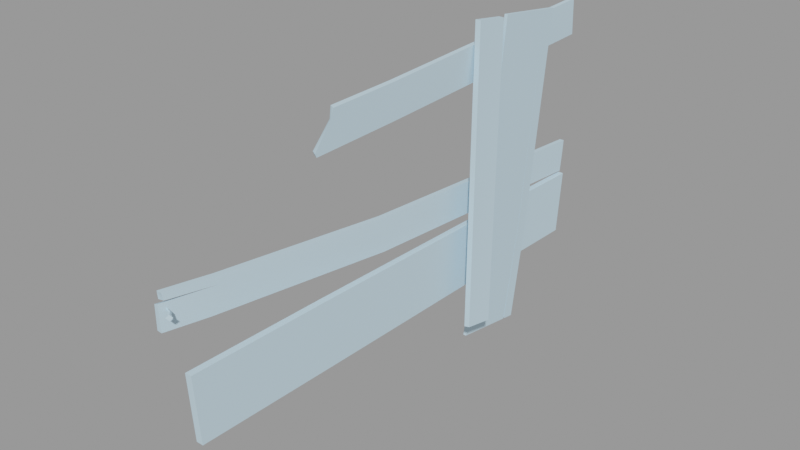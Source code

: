 # Source: wood_debris5.blend  (saved by Blender 2.92.15; exported with 4.5.12 LTS)
import bpy
from mathutils import Matrix  # noqa: F401  (used for matrix-valued properties, if any)

bpy.ops.wm.read_factory_settings(use_empty=True)
scene = bpy.context.scene
scene.name = 'wood_debris5.qc'

# ---- collections
col_wood_debris5 = bpy.data.collections.new('wood_debris5'); scene.collection.children.link(col_wood_debris5)

# ---- materials (node trees are filled in below, after node groups)
mat_wood_debris1 = bpy.data.materials.new('wood_debris1')
mat_wood_debris1.use_transparent_shadow = False
mat_wood_debris1.diffuse_color = (0.5597, 0.7559, 0.8808, 1.0)

# ---- material node trees

# ---- meshes
me_wood_debris5 = bpy.data.meshes.new('wood_debris5')
me_wood_debris5.from_pydata([(-6.055, -82.38, 3.428), (-6.746, -83.08, 4.413), (-6.275, -82.16, 3.945), (-6.602, -82.5, 4.413), (2.766, 52.52, -55.87), (3.885, 52.31, -55.85), (3.46, 57.21, -22.17), (4.586, 57.11, -22.15), (5.204, 64.71, 46.48), (4.105, 65.01, 48.58), (2.458, 84.0, 1.35), (2.502, 83.57, -2.679), (-3.208, -6.032, 4.3), (-11.78, -82.25, 6.217), (-9.086, -65.54, 4.817), (-11.77, -82.23, -1.696), (-9.215, -66.61, -2.774), (-2.947, -6.033, -6.954), (-3.157, -6.259, -0.1452), (2.454, 82.82, -9.841), (-9.178, -64.54, 8.409), (-9.328, -65.95, 5.612), (-11.88, -81.05, 9.568), (-11.78, -80.88, 7.052), (-7.105, -64.87, 5.913), (-10.29, -82.39, 6.843), (3.961, 82.83, -9.779), (4.024, 83.52, -3.176), (3.98, 84.0, 1.413), (9.37, 21.33, -42.15), (11.24, 21.37, -41.79), (6.428, 25.79, 7.273), (8.317, 25.79, 7.454), (5.394, 30.21, 56.7), (3.486, 30.25, 56.69), (-9.796, -80.77, 7.273), (-5.365, -81.67, 4.413), (-5.947, -81.83, 4.413), (-6.055, -82.38, 5.397), (-6.275, -82.16, 4.88), (3.89, 52.54, -56.15), (2.771, 52.75, -56.17), (4.027, 56.48, -56.7), (2.903, 56.52, -56.7), (4.328, 83.41, 51.55), (4.387, 83.82, 39.58), (2.77, 83.4, 51.5), (2.888, 83.82, 39.54), (5.274, 69.65, 51.73), (4.583, 61.28, -22.74), (4.149, 69.65, 51.73), (3.458, 61.28, -22.74), (4.487, 82.07, -32.83), (2.183, 82.07, -32.62), (4.935, 83.45, -10.77), (3.124, 83.41, -10.57), (0.4208, -35.51, 34.76), (2.078, -36.44, 34.66), (0.4542, -36.11, 35.99), (2.12, -37.07, 35.91), (10.09, 31.08, -43.7), (11.88, 31.11, -43.36), (5.392, 42.04, 54.93), (3.549, 42.08, 54.93), (2.311, -84.0, -8.456), (2.2, -34.97, -9.57), (0.0315, -84.0, -8.51), (-0.04248, -34.97, -9.62), (0.3407, 41.26, -11.46), (2.414, 41.25, -11.46), (2.249, -5.497, 35.36), (0.5944, -5.498, 35.41), (-7.949, -80.52, 4.773), (-8.202, -80.77, 4.413), (-10.59, -79.66, 4.665), (-10.59, -79.91, 4.413), (-9.84, -82.49, -1.597), (2.437, -82.61, -30.8), (0.08734, -82.61, -30.76), (-7.949, -80.52, 4.052), (-7.697, -80.26, 4.413), (-10.59, -79.41, 4.413), (-10.59, -79.66, 4.16), (2.435, -31.0, 43.82), (2.551, -30.04, 46.78), (2.855, -5.914, 47.32), (3.137, 31.0, -53.12), (2.013, 31.04, -53.12), (3.867, 51.89, -56.06), (2.747, 52.06, -56.07), (-9.863, -81.31, 9.666), (0.5377, 39.92, -33.52), (0.3817, -34.97, -31.84), (6.817, 36.58, 5.614), (0.8125, -29.25, 46.88), (0.7045, -29.63, 43.18), (1.118, -5.916, 47.36), (8.638, 36.57, 5.789), (4.149, 65.57, 52.31), (5.274, 65.57, 52.31), (4.149, 44.16, 55.32), (5.274, 44.16, 55.32), (3.46, 56.96, -22.13), (4.586, 56.89, -22.12), (4.583, 35.78, -19.16), (3.458, 35.78, -19.16), (-7.476, -67.96, -2.597), (-1.021, -6.03, -6.859), (-1.105, -6.032, -1.06), (-1.183, -6.034, 4.4), (-7.217, -65.13, 8.534), (2.423, 39.94, -33.53), (2.551, -34.97, -31.85)], [], [(0, 1, 2), (3, 2, 1), (4, 5, 6), (7, 6, 5), (7, 8, 6), (9, 6, 8), (10, 11, 12), (13, 14, 15), (16, 15, 14), (16, 14, 17), (18, 17, 14), (17, 18, 19), (11, 19, 18), (18, 12, 11), (12, 18, 20), (21, 20, 18), (20, 21, 22), (23, 22, 21), (18, 14, 24), (24, 14, 25), (13, 25, 14), (26, 19, 27), (11, 27, 19), (27, 11, 28), (10, 28, 11), (29, 30, 31), (32, 31, 30), (32, 33, 31), (34, 31, 33), (18, 24, 21), (24, 35, 21), (23, 21, 35), (36, 37, 38), (39, 38, 37), (40, 41, 42), (43, 42, 41), (44, 45, 46), (47, 46, 45), (48, 49, 50), (51, 50, 49), (49, 42, 51), (43, 51, 42), (52, 53, 54), (55, 54, 53), (56, 57, 58), (59, 58, 57), (29, 60, 30), (61, 30, 60), (33, 62, 34), (63, 34, 62), (64, 65, 66), (67, 66, 65), (67, 65, 68), (69, 68, 65), (68, 69, 55), (54, 55, 69), (57, 56, 70), (71, 70, 56), (71, 47, 70), (45, 70, 47), (39, 72, 3), (73, 3, 72), (72, 74, 73), (75, 73, 74), (0, 36, 1), (38, 1, 36), (15, 76, 13), (25, 13, 76), (77, 64, 78), (66, 78, 64), (2, 79, 37), (80, 37, 79), (80, 79, 81), (82, 81, 79), (83, 59, 57), (57, 70, 83), (70, 84, 83), (70, 85, 84), (70, 45, 85), (44, 85, 45), (38, 39, 1), (3, 1, 39), (86, 87, 88), (89, 88, 87), (41, 40, 4), (5, 4, 40), (23, 35, 22), (90, 22, 35), (55, 53, 68), (91, 68, 53), (68, 91, 67), (92, 67, 91), (92, 78, 67), (66, 67, 78), (39, 37, 72), (80, 72, 37), (80, 81, 72), (74, 72, 81), (36, 0, 37), (2, 37, 0), (34, 63, 31), (93, 31, 63), (31, 93, 29), (60, 29, 93), (84, 94, 83), (95, 83, 94), (95, 58, 83), (59, 83, 58), (2, 3, 79), (73, 79, 3), (79, 73, 82), (75, 82, 73), (44, 46, 85), (96, 85, 46), (96, 94, 85), (84, 85, 94), (61, 97, 30), (32, 30, 97), (97, 62, 32), (33, 32, 62), (50, 98, 48), (99, 48, 98), (98, 100, 99), (101, 99, 100), (63, 62, 93), (97, 93, 62), (97, 61, 93), (60, 93, 61), (89, 102, 88), (103, 88, 102), (103, 102, 8), (9, 8, 102), (101, 100, 104), (105, 104, 100), (104, 105, 86), (87, 86, 105), (76, 15, 106), (16, 106, 15), (106, 16, 107), (17, 107, 16), (17, 19, 107), (26, 107, 19), (108, 109, 24), (110, 24, 109), (24, 110, 35), (90, 35, 110), (109, 108, 28), (27, 28, 108), (27, 108, 26), (107, 26, 108), (108, 24, 107), (106, 107, 24), (24, 25, 106), (76, 106, 25), (28, 10, 109), (12, 109, 10), (12, 20, 109), (110, 109, 20), (20, 22, 110), (90, 110, 22), (56, 58, 95), (95, 71, 56), (95, 94, 71), (94, 96, 71), (71, 96, 47), (46, 47, 96), (87, 105, 89), (102, 89, 105), (9, 102, 105), (9, 105, 100), (100, 98, 9), (98, 50, 9), (6, 9, 50), (50, 51, 6), (4, 6, 51), (4, 51, 43), (43, 41, 4), (86, 88, 104), (103, 104, 88), (104, 103, 8), (101, 104, 8), (101, 8, 99), (99, 8, 48), (49, 48, 8), (8, 7, 49), (7, 5, 49), (42, 49, 5), (5, 40, 42), (52, 111, 53), (91, 53, 111), (111, 112, 91), (92, 91, 112), (112, 77, 92), (78, 92, 77), (54, 69, 52), (111, 52, 69), (111, 69, 112), (65, 112, 69), (112, 65, 77), (64, 77, 65)])
me_wood_debris5.polygons.foreach_set('use_smooth', [True] * 200)
_k = set([(0, 1), (0, 2), (0, 36), (1, 3), (1, 38), (2, 3), (2, 37), (2, 79), (3, 39), (3, 73), (4, 5), (4, 6), (4, 41), (5, 7), (5, 40), (6, 9), (7, 8), (8, 9), (8, 103), (9, 102), (10, 11), (10, 12), (10, 28), (11, 19), (12, 20), (13, 14), (13, 15), (13, 25), (14, 18), (15, 16), (15, 76), (16, 17), (17, 19), (18, 21), (18, 24), (19, 26), (20, 22), (21, 23), (22, 23), (22, 90), (23, 35), (24, 25), (24, 35), (25, 76), (26, 27), (26, 107), (27, 28), (28, 109), (29, 30), (29, 31), (29, 60), (30, 32), (30, 61), (31, 34), (32, 33), (33, 34), (33, 62), (34, 63), (35, 90), (36, 37), (36, 38), (37, 39), (37, 80), (38, 39), (39, 72), (40, 41), (40, 42), (41, 43), (42, 43), (42, 49), (43, 51), (44, 45), (44, 46), (44, 85), (45, 47), (45, 70), (46, 47), (46, 96), (47, 71), (48, 49), (48, 50), (48, 99), (50, 51), (50, 98), (52, 53), (52, 54), (52, 111), (53, 55), (53, 91), (54, 55), (54, 69), (55, 68), (56, 57), (56, 58), (56, 71), (57, 59), (57, 70), (58, 59), (58, 95), (59, 83), (60, 61), (60, 93), (61, 97), (62, 63), (62, 97), (63, 93), (64, 65), (64, 66), (64, 77), (65, 69), (66, 67), (66, 78), (67, 68), (72, 74), (73, 75), (73, 82), (76, 106), (77, 78), (77, 112), (78, 92), (79, 81), (79, 82), (80, 81), (83, 84), (84, 85), (84, 94), (86, 87), (86, 88), (86, 104), (87, 89), (87, 105), (88, 89), (88, 103), (89, 102), (90, 110), (91, 92), (94, 95), (94, 96), (98, 100), (99, 101), (100, 101), (100, 105), (101, 104), (106, 107), (109, 110), (111, 112)])
me_wood_debris5.attributes.new('sharp_edge', 'BOOLEAN', 'EDGE').data.foreach_set('value', [ (min(e.vertices), max(e.vertices)) in _k for e in me_wood_debris5.edges])
_uv = me_wood_debris5.uv_layers.new(name='UVMap')
_uv.uv.foreach_set('vector', [0.08359, 0.9638, 0.07181, 0.9638, 0.08026, 0.9604, 0.07525, 0.9604, 0.08026, 0.9604, 0.07181, 0.9638, 0.2655, 0.8726, 0.2627, 0.8726, 0.265, 0.7817, 0.2621, 0.7816, 0.265, 0.7817, 0.2627, 0.8726, 0.2621, 0.7816, 0.2627, 0.5972, 0.265, 0.7817, 0.2655, 0.5915, 0.265, 0.7817, 0.2627, 0.5972, 0.01555, 0.01527, 0.02589, 0.01586, 0.01636, 0.2495, 0.02275, 0.4484, 0.02484, 0.4045, 0.04289, 0.4476, 0.04436, 0.4064, 0.04289, 0.4476, 0.02484, 0.4045, 0.04436, 0.4064, 0.02484, 0.4045, 0.04784, 0.248, 0.02882, 0.2494, 0.04784, 0.248, 0.02484, 0.4045, 0.04784, 0.248, 0.02882, 0.2494, 0.04427, 0.01692, 0.02589, 0.01586, 0.04427, 0.01692, 0.02882, 0.2494, 0.02882, 0.2494, 0.01636, 0.2495, 0.02589, 0.01586, 0.01636, 0.2495, 0.02882, 0.2494, 0.01335, 0.404, 0.02074, 0.4071, 0.01335, 0.404, 0.02882, 0.2494, 0.01335, 0.404, 0.02074, 0.4071, 0.01436, 0.4474, 0.02069, 0.4463, 0.01436, 0.4474, 0.02074, 0.4071, 0.2859, 0.5915, 0.284, 0.7506, 0.2782, 0.7485, 0.2782, 0.7485, 0.284, 0.7506, 0.2816, 0.7958, 0.2859, 0.7958, 0.2816, 0.7958, 0.284, 0.7506, 0.04811, 0.01662, 0.04772, 0.009776, 0.07783, 0.01637, 0.07995, 0.009422, 0.07783, 0.01637, 0.04772, 0.009776, 0.07783, 0.01637, 0.07995, 0.009422, 0.09847, 0.01581, 0.09807, 0.008903, 0.09847, 0.01581, 0.07995, 0.009422, 0.3912, 0.8714, 0.3864, 0.8708, 0.392, 0.7431, 0.3872, 0.7429, 0.392, 0.7431, 0.3864, 0.8708, 0.3872, 0.7429, 0.3879, 0.615, 0.392, 0.7431, 0.3927, 0.6147, 0.392, 0.7431, 0.3879, 0.615, 0.2859, 0.5915, 0.2782, 0.7485, 0.2723, 0.7513, 0.2782, 0.7485, 0.2718, 0.791, 0.2723, 0.7513, 0.2665, 0.7913, 0.2723, 0.7513, 0.2718, 0.791, 0.08384, 0.952, 0.0804, 0.9554, 0.07206, 0.952, 0.07539, 0.9554, 0.07206, 0.952, 0.0804, 0.9554, 0.2226, 0.7538, 0.2231, 0.7509, 0.2328, 0.7539, 0.2328, 0.751, 0.2328, 0.7539, 0.2231, 0.7509, 0.7187, 0.382, 0.6881, 0.3818, 0.7186, 0.3779, 0.688, 0.3779, 0.7186, 0.3779, 0.6881, 0.3818, 0.09512, 0.4692, 0.09364, 0.6628, 0.09223, 0.4692, 0.09075, 0.6629, 0.09223, 0.4692, 0.09364, 0.6628, 0.09364, 0.6628, 0.09476, 0.7514, 0.09075, 0.6629, 0.09187, 0.7515, 0.09075, 0.6629, 0.09476, 0.7514, 0.1659, 0.01819, 0.166, 0.01231, 0.223, 0.01495, 0.2233, 0.01031, 0.223, 0.01495, 0.166, 0.01231, 0.3379, 0.8697, 0.3325, 0.8716, 0.3358, 0.8661, 0.3303, 0.868, 0.3358, 0.8661, 0.3325, 0.8716, 0.3912, 0.8714, 0.4164, 0.8734, 0.3911, 0.8763, 0.4163, 0.8781, 0.3911, 0.8763, 0.4164, 0.8734, 0.3879, 0.615, 0.3576, 0.6167, 0.3876, 0.6101, 0.3573, 0.612, 0.3876, 0.6101, 0.3576, 0.6167, 0.2251, 0.4504, 0.2237, 0.323, 0.231, 0.4503, 0.2294, 0.3229, 0.231, 0.4503, 0.2237, 0.323, 0.2294, 0.3229, 0.2237, 0.323, 0.2263, 0.1249, 0.221, 0.1248, 0.2263, 0.1249, 0.2237, 0.323, 0.2263, 0.1249, 0.221, 0.1248, 0.2277, 0.0154, 0.223, 0.01495, 0.2277, 0.0154, 0.221, 0.1248, 0.685, 0.6931, 0.6791, 0.6907, 0.6845, 0.6131, 0.6803, 0.6132, 0.6845, 0.6131, 0.6791, 0.6907, 0.6803, 0.6132, 0.6794, 0.3821, 0.6845, 0.6131, 0.6881, 0.3818, 0.6845, 0.6131, 0.6794, 0.3821, 0.1379, 0.9388, 0.1193, 0.9383, 0.1378, 0.9336, 0.1187, 0.9344, 0.1378, 0.9336, 0.1193, 0.9383, 0.1193, 0.9383, 0.09738, 0.9363, 0.1187, 0.9344, 0.09821, 0.9336, 0.1187, 0.9344, 0.09738, 0.9363, 0.2194, 0.7921, 0.2296, 0.7921, 0.2194, 0.8023, 0.2296, 0.8023, 0.2194, 0.8023, 0.2296, 0.7921, 0.04289, 0.4476, 0.04283, 0.4526, 0.02275, 0.4484, 0.0213, 0.4523, 0.02275, 0.4484, 0.04283, 0.4526, 0.1598, 0.4515, 0.1024, 0.4555, 0.1593, 0.4458, 0.1021, 0.45, 0.1593, 0.4458, 0.1024, 0.4555, 0.1366, 0.9493, 0.1183, 0.9454, 0.1375, 0.9441, 0.1196, 0.9419, 0.1375, 0.9441, 0.1183, 0.9454, 0.1196, 0.9419, 0.1183, 0.9454, 0.09642, 0.9389, 0.09664, 0.9417, 0.09642, 0.9389, 0.1183, 0.9454, 0.708, 0.6784, 0.6883, 0.6946, 0.685, 0.6931, 0.685, 0.6931, 0.6845, 0.6131, 0.708, 0.6784, 0.6845, 0.6131, 0.7154, 0.6757, 0.708, 0.6784, 0.6845, 0.6131, 0.7151, 0.6132, 0.7154, 0.6757, 0.6845, 0.6131, 0.6881, 0.3818, 0.7151, 0.6132, 0.7187, 0.382, 0.7151, 0.6132, 0.6881, 0.3818, 0.07206, 0.952, 0.07539, 0.9554, 0.07181, 0.9638, 0.07525, 0.9604, 0.07181, 0.9638, 0.07539, 0.9554, 0.1677, 0.7533, 0.1676, 0.7506, 0.2214, 0.7536, 0.2217, 0.7509, 0.2214, 0.7536, 0.1676, 0.7506, 0.2231, 0.7509, 0.2226, 0.7538, 0.2221, 0.7509, 0.2217, 0.7538, 0.2221, 0.7509, 0.2226, 0.7538, 0.02069, 0.4463, 0.0212, 0.4515, 0.01436, 0.4474, 0.01507, 0.4526, 0.01436, 0.4474, 0.0212, 0.4515, 0.1031, 0.01517, 0.1599, 0.01856, 0.1061, 0.1249, 0.1628, 0.1279, 0.1061, 0.1249, 0.1599, 0.01856, 0.1061, 0.1249, 0.1628, 0.1279, 0.1036, 0.3227, 0.1608, 0.3222, 0.1036, 0.3227, 0.1628, 0.1279, 0.1608, 0.3222, 0.1593, 0.4458, 0.1036, 0.3227, 0.1021, 0.45, 0.1036, 0.3227, 0.1593, 0.4458, 0.1379, 0.9388, 0.1375, 0.9441, 0.1193, 0.9383, 0.1196, 0.9419, 0.1193, 0.9383, 0.1375, 0.9441, 0.1196, 0.9419, 0.09642, 0.9389, 0.1193, 0.9383, 0.09738, 0.9363, 0.1193, 0.9383, 0.09642, 0.9389, 0.08384, 0.952, 0.08359, 0.9638, 0.0804, 0.9554, 0.08026, 0.9604, 0.0804, 0.9554, 0.08359, 0.9638, 0.3927, 0.6147, 0.4232, 0.6167, 0.392, 0.7431, 0.4198, 0.7451, 0.392, 0.7431, 0.4232, 0.6167, 0.392, 0.7431, 0.4198, 0.7451, 0.3912, 0.8714, 0.4164, 0.8734, 0.3912, 0.8714, 0.4198, 0.7451, 0.3272, 0.8283, 0.3325, 0.8259, 0.3298, 0.8374, 0.3367, 0.8364, 0.3298, 0.8374, 0.3325, 0.8259, 0.3367, 0.8364, 0.3358, 0.8661, 0.3298, 0.8374, 0.3303, 0.868, 0.3298, 0.8374, 0.3358, 0.8661, 0.1366, 0.9493, 0.1353, 0.9545, 0.1183, 0.9454, 0.1168, 0.9491, 0.1183, 0.9454, 0.1353, 0.9545, 0.1183, 0.9454, 0.1168, 0.9491, 0.09664, 0.9417, 0.0967, 0.9446, 0.09664, 0.9417, 0.1168, 0.9491, 0.7187, 0.382, 0.7226, 0.3821, 0.7151, 0.6132, 0.7195, 0.6134, 0.7151, 0.6132, 0.7226, 0.3821, 0.7195, 0.6134, 0.7199, 0.6737, 0.7151, 0.6132, 0.7154, 0.6757, 0.7151, 0.6132, 0.7199, 0.6737, 0.3614, 0.8726, 0.3595, 0.7446, 0.3864, 0.8708, 0.3872, 0.7429, 0.3864, 0.8708, 0.3595, 0.7446, 0.3595, 0.7446, 0.3576, 0.6167, 0.3872, 0.7429, 0.3879, 0.615, 0.3872, 0.7429, 0.3576, 0.6167, 0.09504, 0.4663, 0.1056, 0.466, 0.0951, 0.4692, 0.1057, 0.4689, 0.0951, 0.4692, 0.1056, 0.466, 0.1056, 0.466, 0.1612, 0.4649, 0.1057, 0.4689, 0.1612, 0.4678, 0.1057, 0.4689, 0.1612, 0.4649, 0.4232, 0.6167, 0.4279, 0.6172, 0.4198, 0.7451, 0.4244, 0.7451, 0.4198, 0.7451, 0.4279, 0.6172, 0.4244, 0.7451, 0.421, 0.873, 0.4198, 0.7451, 0.4164, 0.8734, 0.4198, 0.7451, 0.421, 0.873, 0.2572, 0.8733, 0.2577, 0.7817, 0.2601, 0.8733, 0.2605, 0.7817, 0.2601, 0.8733, 0.2577, 0.7817, 0.2605, 0.7817, 0.2577, 0.7817, 0.2601, 0.5972, 0.2572, 0.5915, 0.2601, 0.5972, 0.2577, 0.7817, 0.1612, 0.4678, 0.1641, 0.4677, 0.1601, 0.6617, 0.168, 0.6617, 0.1601, 0.6617, 0.1641, 0.4677, 0.1601, 0.6617, 0.168, 0.6617, 0.162, 0.7504, 0.1676, 0.7506, 0.162, 0.7504, 0.168, 0.6617, 0.04784, 0.4476, 0.04289, 0.4476, 0.04911, 0.4095, 0.04436, 0.4064, 0.04911, 0.4095, 0.04289, 0.4476, 0.04911, 0.4095, 0.04436, 0.4064, 0.05322, 0.2476, 0.04784, 0.248, 0.05322, 0.2476, 0.04436, 0.4064, 0.04784, 0.248, 0.04427, 0.01692, 0.05322, 0.2476, 0.04811, 0.01662, 0.05322, 0.2476, 0.04427, 0.01692, 0.06939, 0.2486, 0.08461, 0.2496, 0.07499, 0.4028, 0.08162, 0.4039, 0.07499, 0.4028, 0.08461, 0.2496, 0.07499, 0.4028, 0.08162, 0.4039, 0.07573, 0.4447, 0.08174, 0.4465, 0.07573, 0.4447, 0.08162, 0.4039, 0.08461, 0.2496, 0.06939, 0.2486, 0.0896, 0.01596, 0.07783, 0.01637, 0.0896, 0.01596, 0.06939, 0.2486, 0.07783, 0.01637, 0.06939, 0.2486, 0.04811, 0.01662, 0.05322, 0.2476, 0.04811, 0.01662, 0.06939, 0.2486, 0.06939, 0.2486, 0.07499, 0.4028, 0.05322, 0.2476, 0.04911, 0.4095, 0.05322, 0.2476, 0.07499, 0.4028, 0.07499, 0.4028, 0.07429, 0.449, 0.04911, 0.4095, 0.04784, 0.4476, 0.04911, 0.4095, 0.07429, 0.449, 0.01166, 0.01508, 0.01555, 0.01527, 0.0107, 0.2492, 0.01636, 0.2495, 0.0107, 0.2492, 0.01555, 0.01527, 0.01636, 0.2495, 0.01335, 0.404, 0.0107, 0.2492, 0.008204, 0.405, 0.0107, 0.2492, 0.01335, 0.404, 0.01335, 0.404, 0.01436, 0.4474, 0.008204, 0.405, 0.009171, 0.4474, 0.008204, 0.405, 0.01436, 0.4474, 0.6791, 0.6907, 0.6759, 0.6921, 0.6582, 0.6747, 0.6582, 0.6747, 0.6803, 0.6132, 0.6791, 0.6907, 0.6582, 0.6747, 0.6488, 0.6733, 0.6803, 0.6132, 0.6488, 0.6733, 0.6498, 0.6129, 0.6803, 0.6132, 0.6803, 0.6132, 0.6498, 0.6129, 0.6794, 0.3821, 0.6489, 0.3819, 0.6794, 0.3821, 0.6498, 0.6129, 0.1676, 0.7506, 0.168, 0.6617, 0.2217, 0.7509, 0.2225, 0.6622, 0.2217, 0.7509, 0.168, 0.6617, 0.219, 0.478, 0.2225, 0.6622, 0.168, 0.6617, 0.219, 0.478, 0.168, 0.6617, 0.1641, 0.4677, 0.1641, 0.4677, 0.2192, 0.4682, 0.219, 0.478, 0.2192, 0.4682, 0.2297, 0.4683, 0.219, 0.478, 0.223, 0.6621, 0.219, 0.478, 0.2297, 0.4683, 0.2297, 0.4683, 0.2335, 0.6622, 0.223, 0.6621, 0.2224, 0.7502, 0.223, 0.6621, 0.2335, 0.6622, 0.2224, 0.7502, 0.2335, 0.6622, 0.2328, 0.751, 0.2328, 0.751, 0.2231, 0.7509, 0.2224, 0.7502, 0.162, 0.7504, 0.1078, 0.7515, 0.1601, 0.6617, 0.1053, 0.6628, 0.1601, 0.6617, 0.1078, 0.7515, 0.1601, 0.6617, 0.1053, 0.6628, 0.1061, 0.4842, 0.1612, 0.4678, 0.1601, 0.6617, 0.1061, 0.4842, 0.1612, 0.4678, 0.1061, 0.4842, 0.1057, 0.4689, 0.1057, 0.4689, 0.1061, 0.4842, 0.09512, 0.4692, 0.09364, 0.6628, 0.09512, 0.4692, 0.1061, 0.4842, 0.1061, 0.4842, 0.1045, 0.6626, 0.09364, 0.6628, 0.1045, 0.6626, 0.1057, 0.7506, 0.09364, 0.6628, 0.09476, 0.7514, 0.09364, 0.6628, 0.1057, 0.7506, 0.1057, 0.7506, 0.105, 0.7513, 0.09476, 0.7514, 0.1659, 0.01819, 0.1677, 0.1278, 0.1599, 0.01856, 0.1628, 0.1279, 0.1599, 0.01856, 0.1677, 0.1278, 0.1677, 0.1278, 0.1663, 0.3222, 0.1628, 0.1279, 0.1608, 0.3222, 0.1628, 0.1279, 0.1663, 0.3222, 0.1663, 0.3222, 0.1654, 0.4459, 0.1608, 0.3222, 0.1593, 0.4458, 0.1608, 0.3222, 0.1654, 0.4459, 0.223, 0.01495, 0.221, 0.1248, 0.1659, 0.01819, 0.1677, 0.1278, 0.1659, 0.01819, 0.221, 0.1248, 0.1677, 0.1278, 0.221, 0.1248, 0.1663, 0.3222, 0.2237, 0.323, 0.1663, 0.3222, 0.221, 0.1248, 0.1663, 0.3222, 0.2237, 0.323, 0.1654, 0.4459, 0.2251, 0.4504, 0.1654, 0.4459, 0.2237, 0.323])
me_wood_debris5.materials.append(mat_wood_debris1)
me_wood_debris5.use_remesh_fix_poles = True
me_wood_debris5.use_remesh_preserve_attributes = False
me_wood_debris5.use_mirror_vertex_groups = False
me_wood_debris5.update()
me_wood_debris5.normals_split_custom_set([tuple(v) for v in zip(*[iter([-0.8649, 0.2121, -0.4549, -0.8649, 0.2121, -0.4549, -0.8649, 0.2121, -0.4549, -0.8649, 0.2121, -0.455, -0.8649, 0.2121, -0.4549, -0.8649, 0.2121, -0.4549, -0.1836, -0.9731, 0.1391, -0.1369, -0.9805, 0.1408, -0.1058, -0.9864, 0.1256, -0.08987, -0.9879, 0.1261, -0.1058, -0.9864, 0.1256, -0.1369, -0.9805, 0.1408, -0.08987, -0.9879, 0.1261, -0.07465, -0.9911, 0.1102, -0.1058, -0.9864, 0.1256, -0.0594, -0.9922, 0.1099, -0.1058, -0.9864, 0.1256, -0.07465, -0.9911, 0.1102, -0.9979, 0.06224, -0.01731, -0.998, 0.06252, -0.01068, -0.9971, 0.07494, -0.01622, -0.9873, 0.159, -0.001446, -0.9915, 0.1301, -0.008177, -0.9871, 0.1599, -0.003835, -0.9912, 0.1322, -0.001934, -0.9871, 0.1599, -0.003835, -0.9915, 0.1301, -0.008177, -0.9912, 0.1322, -0.001934, -0.9915, 0.1301, -0.008177, -0.9961, 0.08671, -0.018, -0.9966, 0.08095, -0.0143, -0.9961, 0.08671, -0.018, -0.9915, 0.1301, -0.008177, -0.9961, 0.08671, -0.018, -0.9966, 0.08095, -0.0143, -0.998, 0.06129, -0.01439, -0.998, 0.06252, -0.01068, -0.998, 0.06129, -0.01439, -0.9966, 0.08095, -0.0143, -0.9966, 0.08095, -0.0143, -0.9971, 0.07494, -0.01622, -0.998, 0.06252, -0.01068, -0.9971, 0.07494, -0.01622, -0.9966, 0.08095, -0.0143, -0.9925, 0.1211, -0.01421, -0.9899, 0.1408, -0.01919, -0.9925, 0.1211, -0.01421, -0.9966, 0.08095, -0.0143, -0.9925, 0.1211, -0.01421, -0.9899, 0.1408, -0.01919, -0.9868, 0.1594, -0.02927, -0.9868, 0.1589, -0.03117, -0.9868, 0.1594, -0.02927, -0.9899, 0.1408, -0.01919, -0.5116, 0.1224, 0.8504, -0.4681, 0.133, 0.8736, -0.5132, 0.1303, 0.8483, -0.5132, 0.1303, 0.8483, -0.4681, 0.133, 0.8736, -0.4458, 0.1383, 0.8844, -0.3742, 0.1371, 0.9172, -0.4458, 0.1383, 0.8844, -0.4681, 0.133, 0.8736, 0.002015, 0.9945, -0.1046, 0.002013, 0.9945, -0.1046, 0.002004, 0.9945, -0.1045, 0.002005, 0.9945, -0.1045, 0.002004, 0.9945, -0.1045, 0.002013, 0.9945, -0.1046, 0.002004, 0.9945, -0.1045, 0.002005, 0.9945, -0.1045, 0.00201, 0.9945, -0.1045, 0.002011, 0.9945, -0.1045, 0.00201, 0.9945, -0.1045, 0.002005, 0.9945, -0.1045, 0.004394, -0.9959, 0.09009, -0.002247, -0.996, 0.08945, -0.008731, -0.9959, 0.08987, -0.008753, -0.996, 0.08881, -0.008731, -0.9959, 0.08987, -0.002247, -0.996, 0.08945, -0.008753, -0.996, 0.08881, -0.01525, -0.9959, 0.08867, -0.008731, -0.9959, 0.08987, -0.02188, -0.9958, 0.08852, -0.008731, -0.9959, 0.08987, -0.01525, -0.9959, 0.08867, 0.1873, -0.1135, -0.9757, 0.1879, -0.1149, -0.9754, 0.164, -0.1144, -0.9798, 0.1879, -0.1149, -0.9754, 0.1524, -0.1148, -0.9816, 0.164, -0.1144, -0.9798, 0.1164, -0.1143, -0.9866, 0.164, -0.1144, -0.9798, 0.1524, -0.1148, -0.9816, -0.2272, 0.8611, 0.4549, -0.2272, 0.8611, 0.4549, -0.2272, 0.8611, 0.4549, -0.2273, 0.8611, 0.4549, -0.2272, 0.8611, 0.4549, -0.2272, 0.8611, 0.4549, -0.004856, -0.1391, -0.9903, -0.004856, -0.1391, -0.9903, -0.004859, -0.1391, -0.9903, -0.00486, -0.1391, -0.9903, -0.004859, -0.1391, -0.9903, -0.004856, -0.1391, -0.9903, -0.002062, 0.9994, 0.03485, -0.002061, 0.9994, 0.03485, -0.002062, 0.9994, 0.03485, -0.002061, 0.9994, 0.03485, -0.002062, 0.9994, 0.03485, -0.002061, 0.9994, 0.03485, 0.0, 0.9937, -0.1117, 1.81e-07, 0.9926, -0.1211, 0.0, 0.9937, -0.1117, 0.01152, 0.9914, -0.1304, 0.0, 0.9937, -0.1117, 1.81e-07, 0.9926, -0.1211, 1.81e-07, 0.9926, -0.1211, 0.01727, 0.9901, -0.1396, 0.01152, 0.9914, -0.1304, 0.03456, 0.9896, -0.1393, 0.01152, 0.9914, -0.1304, 0.01727, 0.9901, -0.1396, -0.004389, 0.998, -0.06237, -0.0143, 0.998, -0.06112, -0.01429, 0.998, -0.06112, -0.0242, 0.9979, -0.05986, -0.01429, 0.998, -0.06112, -0.0143, 0.998, -0.06112, -0.4683, -0.7977, -0.3799, -0.4705, -0.7949, -0.3832, -0.4702, -0.7952, -0.3829, -0.4724, -0.7922, -0.3863, -0.4702, -0.7952, -0.3829, -0.4705, -0.7949, -0.3832, 0.1885, -0.1677, -0.9676, 0.1885, -0.1677, -0.9676, 0.1885, -0.1677, -0.9676, 0.1885, -0.1677, -0.9676, 0.1885, -0.1677, -0.9676, 0.1885, -0.1677, -0.9676, 0.0, 0.1478, 0.989, 4.985e-06, 0.1478, 0.989, 5.347e-07, 0.1478, 0.989, 5.536e-06, 0.1478, 0.989, 5.347e-07, 0.1478, 0.989, 4.985e-06, 0.1478, 0.989, -0.02374, 0.02267, 0.9995, -0.0173, 0.02358, 0.9996, -0.02235, 0.02261, 0.9995, -0.02206, 0.02344, 0.9995, -0.02235, 0.02261, 0.9995, -0.0173, 0.02358, 0.9996, -0.02206, 0.02344, 0.9995, -0.0173, 0.02358, 0.9996, -0.008255, 0.009376, 0.9999, 0.03614, -0.006373, 0.9993, -0.008255, 0.009376, 0.9999, -0.0173, 0.02358, 0.9996, -0.008255, 0.009376, 0.9999, 0.03614, -0.006373, 0.9993, 0.05476, -0.02197, 0.9983, 0.1108, -0.02282, 0.9936, 0.05476, -0.02197, 0.9983, 0.03614, -0.006373, 0.9993, -0.04863, 0.02295, -0.9986, -0.03849, 0.02234, -0.999, -0.01909, 0.03451, -0.9992, -0.0284, 0.03484, -0.999, -0.01909, 0.03451, -0.9992, -0.03849, 0.02234, -0.999, -0.0284, 0.03484, -0.999, 0.0002543, 0.04667, -0.9989, -0.01909, 0.03451, -0.9992, 0.02897, 0.04645, -0.9985, -0.01909, 0.03451, -0.9992, 0.0002543, 0.04667, -0.9989, -0.5184, -0.4814, 0.7068, -0.4356, -0.56, 0.7047, -0.5184, -0.4814, 0.7068, -0.3439, -0.6292, 0.697, -0.5184, -0.4814, 0.7068, -0.4356, -0.56, 0.7047, -0.4356, -0.56, 0.7047, -0.25, -0.6908, 0.6785, -0.3439, -0.6292, 0.697, -0.2473, -0.6862, 0.6841, -0.3439, -0.6292, 0.697, -0.25, -0.6908, 0.6785, 0.7132, -0.7009, 0.0, 0.7132, -0.7009, 0.0, 0.7132, -0.7009, 0.0, 0.7132, -0.7009, 0.0, 0.7132, -0.7009, 0.0, 0.7132, -0.7009, 0.0, -0.1311, -0.9914, -0.002725, -0.1118, -0.9937, 0.002128, -0.1118, -0.9937, 0.002127, -0.09254, -0.9957, 0.006976, -0.1118, -0.9937, 0.002127, -0.1118, -0.9937, 0.002128, -0.0006191, -0.9981, -0.06218, -0.0007215, -0.9981, -0.06217, 0.0001831, -0.9981, -0.06226, -1.261e-05, -0.9981, -0.06224, 0.0001831, -0.9981, -0.06226, -0.0007215, -0.9981, -0.06217, 0.4723, 0.5268, -0.7067, 0.3428, 0.6251, -0.7012, 0.4723, 0.5268, -0.7067, 0.3466, 0.6317, -0.6934, 0.4723, 0.5268, -0.7067, 0.3428, 0.6251, -0.7012, 0.3466, 0.6317, -0.6934, 0.3428, 0.6251, -0.7012, 0.2042, 0.707, -0.6771, 0.1967, 0.6942, -0.6924, 0.2042, 0.707, -0.6771, 0.3428, 0.6252, -0.7012, 0.9994, -0.004548, -0.03573, 0.9993, -0.004709, -0.03617, 0.9993, -0.004716, -0.03617, 0.9993, -0.004716, -0.03617, 0.999, -0.01066, -0.04398, 0.9994, -0.004548, -0.03573, 0.999, -0.01066, -0.04398, 0.999, -0.008334, -0.04433, 0.9994, -0.004548, -0.03573, 0.999, -0.01066, -0.04398, 0.9993, -0.01654, -0.03268, 0.999, -0.008334, -0.04433, 0.999, -0.01066, -0.04398, 0.9995, -0.01909, -0.02346, 0.9993, -0.01654, -0.03268, 0.9999, -0.01669, 0.004405, 0.9993, -0.01654, -0.03268, 0.9995, -0.01909, -0.02346, -0.8649, 0.2122, 0.4549, -0.8649, 0.2121, 0.4549, -0.8649, 0.2121, 0.4549, -0.8649, 0.2121, 0.455, -0.8649, 0.2121, 0.4549, -0.8649, 0.2121, 0.4549, -0.004862, -0.1391, -0.9903, -0.004862, -0.1391, -0.9903, -0.004862, -0.1391, -0.9903, -0.004863, -0.1391, -0.9903, -0.004862, -0.1391, -0.9903, -0.004862, -0.1391, -0.9903, -0.1343, -0.7901, -0.598, -0.1344, -0.7899, -0.5984, -0.134, -0.7909, -0.597, -0.1341, -0.7907, -0.5973, -0.134, -0.7909, -0.597, -0.1344, -0.7899, -0.5984, 0.06078, -0.9961, -0.06401, -0.02829, -0.9891, -0.1442, -0.02833, -0.9891, -0.1443, -0.117, -0.9679, -0.2224, -0.02833, -0.9891, -0.1443, -0.02829, -0.9891, -0.1442, -0.9971, 0.06502, 0.0386, -0.9985, 0.05215, 0.01365, -0.9993, 0.03637, 0.006016, -0.9998, 0.01527, -0.0132, -0.9993, 0.03637, 0.006016, -0.9985, 0.05215, 0.01365, -0.9993, 0.03637, 0.006016, -0.9998, 0.01527, -0.0132, -0.9999, 0.002647, -0.01239, -0.9998, 0.003669, -0.01908, -0.9999, 0.002647, -0.01239, -0.9998, 0.01527, -0.0132, -0.9998, 0.003669, -0.01908, -0.9999, 0.002092, -0.01085, -0.9999, 0.002647, -0.01239, -1.0, -0.001568, -0.002608, -0.9999, 0.002647, -0.01239, -0.9999, 0.002092, -0.01085, 0.4723, 0.5268, 0.7067, 0.4723, 0.5268, 0.7067, 0.3428, 0.6251, 0.7012, 0.3466, 0.6317, 0.6935, 0.3428, 0.6251, 0.7012, 0.4723, 0.5268, 0.7067, 0.3466, 0.6317, 0.6935, 0.2042, 0.707, 0.6771, 0.3428, 0.6251, 0.7012, 0.1967, 0.6942, 0.6924, 0.3428, 0.6251, 0.7012, 0.2042, 0.707, 0.6771, -0.2272, 0.8611, -0.4549, -0.2272, 0.8611, -0.4549, -0.2272, 0.8611, -0.4549, -0.2272, 0.8611, -0.4549, -0.2272, 0.8611, -0.4549, -0.2272, 0.8611, -0.4549, -0.9982, -0.003539, -0.0591, -0.9979, 0.01092, -0.06402, -0.9979, 0.0161, -0.06328, -0.997, 0.03774, -0.06785, -0.9979, 0.0161, -0.06328, -0.9979, 0.01092, -0.06402, -0.9979, 0.0161, -0.06328, -0.997, 0.03774, -0.06785, -0.9968, 0.04394, -0.06731, -0.9955, 0.0614, -0.07281, -0.9968, 0.04394, -0.06731, -0.997, 0.03774, -0.06785, -0.3785, -0.8755, 0.3003, -0.5171, -0.8318, 0.2017, -0.529, -0.7554, 0.3867, -0.6578, -0.6812, 0.3214, -0.529, -0.7554, 0.3867, -0.5171, -0.8318, 0.2017, -0.6578, -0.6812, 0.3214, -0.5197, -0.6492, 0.5554, -0.529, -0.7554, 0.3867, -0.3897, -0.7229, 0.5706, -0.529, -0.7554, 0.3867, -0.5197, -0.6492, 0.5554, -0.5185, -0.4814, -0.7067, -0.5185, -0.4814, -0.7067, -0.4356, -0.56, -0.7047, -0.3439, -0.6292, -0.697, -0.4356, -0.56, -0.7047, -0.5185, -0.4814, -0.7067, -0.4356, -0.56, -0.7047, -0.3439, -0.6292, -0.697, -0.2499, -0.6908, -0.6785, -0.2472, -0.6862, -0.6841, -0.2499, -0.6908, -0.6785, -0.344, -0.6292, -0.697, -0.03211, -0.04672, 0.9984, -0.003673, -0.04672, 0.9989, 0.01585, -0.03448, 0.9993, 0.0248, -0.03473, 0.9991, 0.01585, -0.03448, 0.9993, -0.003673, -0.04672, 0.9989, 0.0248, -0.03473, 0.9991, 0.03535, -0.02222, 0.9991, 0.01585, -0.03448, 0.9993, 0.04598, -0.02315, 0.9987, 0.01585, -0.03448, 0.9993, 0.03535, -0.02222, 0.9991, 0.9959, -0.05432, 0.07181, 0.9973, -0.03126, 0.06697, 0.9971, -0.03727, 0.06643, 0.998, -0.01019, 0.06251, 0.9971, -0.03727, 0.06643, 0.9973, -0.03126, 0.06697, 0.9973, -0.03126, 0.06697, 0.998, -0.005165, 0.06324, 0.998, -0.01019, 0.06251, 0.9983, 0.008885, 0.05845, 0.998, -0.01019, 0.06251, 0.998, -0.005165, 0.06324, 0.0, 0.1392, 0.9903, 0.0, 0.1392, 0.9903, 0.0, 0.1392, 0.9903, 0.0, 0.1392, 0.9903, 0.0, 0.1392, 0.9903, 0.0, 0.1392, 0.9903, 0.0, 0.1392, 0.9903, 0.0, 0.1392, 0.9903, 0.0, 0.1392, 0.9903, 0.0, 0.1392, 0.9903, 0.0, 0.1392, 0.9903, 0.0, 0.1392, 0.9903, 0.02419, 0.9937, -0.1092, 0.01858, 0.9938, -0.1094, 0.01318, 0.9938, -0.1101, 0.01322, 0.9939, -0.1096, 0.01318, 0.9938, -0.1101, 0.01858, 0.9938, -0.1094, 0.01322, 0.9939, -0.1096, 0.007781, 0.9939, -0.1101, 0.01318, 0.9938, -0.1101, 0.0022, 0.9939, -0.1107, 0.01318, 0.9938, -0.1101, 0.007781, 0.9939, -0.1101, 0.1479, 0.9784, -0.1443, 0.08241, 0.9881, -0.1296, 0.1063, 0.9836, -0.1455, 0.06445, 0.9893, -0.1309, 0.1063, 0.9836, -0.1455, 0.08241, 0.9881, -0.1296, 0.06445, 0.9893, -0.1309, 0.08241, 0.9881, -0.1296, 0.05863, 0.9918, -0.1135, 0.05267, 0.9921, -0.1134, 0.05863, 0.9918, -0.1135, 0.08241, 0.9881, -0.1296, 0.0, -0.9937, 0.1117, 0.0, -0.9937, 0.1117, 1.084e-08, -0.9927, 0.1209, -0.01152, -0.9914, 0.1304, 1.084e-08, -0.9927, 0.1209, 0.0, -0.9937, 0.1117, 1.084e-08, -0.9927, 0.1209, -0.01152, -0.9914, 0.1304, -0.01727, -0.9901, 0.1396, -0.03456, -0.9896, 0.1397, -0.01727, -0.9901, 0.1396, -0.01152, -0.9914, 0.1304, 0.04137, -0.0753, -0.9963, 0.0415, -0.07534, -0.9963, 0.04247, -0.07457, -0.9963, 0.0459, -0.0743, -0.9962, 0.04247, -0.07457, -0.9963, 0.0415, -0.07534, -0.9963, 0.04247, -0.07457, -0.9963, 0.0459, -0.0743, -0.9962, 0.04628, -0.05443, -0.9974, 0.04962, -0.05482, -0.9973, 0.04628, -0.05443, -0.9974, 0.0459, -0.0743, -0.9962, 0.04962, -0.05482, -0.9973, 0.04533, -0.03529, -0.9983, 0.04628, -0.05443, -0.9974, 0.04105, -0.03513, -0.9985, 0.04628, -0.05443, -0.9974, 0.04533, -0.03529, -0.9983, 0.9974, -0.07107, 0.01159, 0.9961, -0.08527, 0.02047, 0.9921, -0.1243, 0.01727, 0.9897, -0.142, 0.01656, 0.9921, -0.1243, 0.01727, 0.9961, -0.08527, 0.02047, 0.9921, -0.1243, 0.01727, 0.9897, -0.142, 0.01656, 0.9865, -0.1633, 0.00849, 0.9868, -0.1619, -0.009004, 0.9865, -0.1633, 0.00849, 0.9897, -0.142, 0.01656, 0.9961, -0.08527, 0.02047, 0.9974, -0.07107, 0.01159, 0.9983, -0.05679, 0.01492, 0.9984, -0.05704, 0.005629, 0.9983, -0.05679, 0.01492, 0.9974, -0.07107, 0.01159, 0.9984, -0.05704, 0.005629, 0.9974, -0.07107, 0.01159, 0.9984, -0.05632, 0.005478, 0.9962, -0.08649, 0.007707, 0.9984, -0.05632, 0.005478, 0.9974, -0.07107, 0.01159, 0.9974, -0.07107, 0.01159, 0.9921, -0.1243, 0.01727, 0.9962, -0.08649, 0.007707, 0.989, -0.1463, 0.02372, 0.9962, -0.08649, 0.007707, 0.9921, -0.1243, 0.01727, 0.9921, -0.1243, 0.01727, 0.9851, -0.1674, 0.03833, 0.989, -0.1463, 0.02372, 0.9861, -0.1567, 0.0549, 0.989, -0.1463, 0.02372, 0.9851, -0.1674, 0.03833, -0.0411, 0.03549, 0.9985, -0.04523, 0.03565, 0.9983, -0.04513, 0.05506, 0.9975, -0.04903, 0.0553, 0.9973, -0.04513, 0.05506, 0.9975, -0.04523, 0.03565, 0.9983, -0.04903, 0.0553, 0.9973, -0.04389, 0.07517, 0.9962, -0.04513, 0.05506, 0.9975, -0.04016, 0.07556, 0.9963, -0.04513, 0.05506, 0.9975, -0.04389, 0.07517, 0.9962, -0.04389, 0.07517, 0.9962, -0.03994, 0.0764, 0.9963, -0.04016, 0.07556, 0.9963, -0.03862, 0.07601, 0.9964, -0.04016, 0.07556, 0.9963, -0.03994, 0.0764, 0.9963, -0.9995, 0.005247, 0.03001, -0.9995, 0.005346, 0.02994, -0.9995, 0.005256, 0.02982, -0.9995, 0.005256, 0.02982, -0.9993, 0.01139, 0.03689, -0.9995, 0.005247, 0.03001, -0.9995, 0.005256, 0.02982, -0.9993, 0.008486, 0.03659, -0.9993, 0.01139, 0.03689, -0.9993, 0.008486, 0.03659, -0.9995, 0.01822, 0.02651, -0.9993, 0.01139, 0.03689, -0.9993, 0.01139, 0.03689, -0.9995, 0.01822, 0.02651, -0.9996, 0.02126, 0.01764, -0.9998, 0.01892, -0.009236, -0.9996, 0.02126, 0.01764, -0.9995, 0.01822, 0.02651, -0.9985, 0.04006, 0.0369, -0.9998, 0.01141, 0.01897, -0.9994, 0.02146, 0.02872, -0.9999, 0.002145, 0.01481, -0.9994, 0.02146, 0.02872, -0.9998, 0.01141, 0.01897, -0.9999, 0.001093, 0.0104, -0.9999, 0.002145, 0.01481, -0.9998, 0.01141, 0.01897, -0.9999, 0.001093, 0.0104, -0.9998, 0.01141, 0.01897, -0.9999, 0.001358, 0.01084, -0.9999, 0.001358, 0.01084, -0.9999, 0.001651, 0.01175, -0.9999, 0.001093, 0.0104, -0.9999, 0.001651, 0.01175, -0.9999, 0.002233, 0.009926, -0.9999, 0.001093, 0.0104, -0.9999, 0.002481, 0.01248, -0.9999, 0.001093, 0.0104, -0.9999, 0.002233, 0.009926, -0.9999, 0.002233, 0.009926, -0.9998, 0.01337, 0.01354, -0.9999, 0.002481, 0.01248, -0.9996, 0.02516, 0.01447, -0.9999, 0.002481, 0.01248, -0.9998, 0.01337, 0.01354, -0.9996, 0.02516, 0.01447, -0.9998, 0.01337, 0.01354, -0.9993, 0.03659, 0.01202, -0.9993, 0.03659, 0.01202, -0.9993, 0.03658, 0.01193, -0.9996, 0.02516, 0.01447, 0.9985, -0.04006, -0.03688, 0.9994, -0.02159, -0.02883, 0.9998, -0.01141, -0.01901, 0.9999, -0.002189, -0.01484, 0.9998, -0.01141, -0.01901, 0.9994, -0.02159, -0.02883, 0.9998, -0.01141, -0.01901, 0.9999, -0.002189, -0.01484, 0.9999, -0.001274, -0.009938, 0.9999, -0.001239, -0.0108, 0.9998, -0.01141, -0.01901, 0.9999, -0.001274, -0.009938, 0.9999, -0.001239, -0.0108, 0.9999, -0.001274, -0.009938, 0.9999, -0.001653, -0.01176, 0.9999, -0.001653, -0.01176, 0.9999, -0.001274, -0.009938, 0.9999, -0.003437, -0.01008, 0.9999, -0.01112, -0.01233, 0.9999, -0.003437, -0.01008, 0.9999, -0.001274, -0.009938, 0.9999, -0.001274, -0.009938, 0.9999, -0.001561, -0.01465, 0.9999, -0.01112, -0.01233, 0.9999, -0.001561, -0.01465, 0.9996, -0.02513, -0.01444, 0.9999, -0.01112, -0.01233, 0.9993, -0.03644, -0.01123, 0.9999, -0.01112, -0.01233, 0.9996, -0.02513, -0.01444, 0.9996, -0.02513, -0.01444, 0.9993, -0.03652, -0.01164, 0.9993, -0.03644, -0.01123, -0.09217, 0.02102, -0.9955, -0.03266, 0.006738, -0.9994, -0.04773, 0.02096, -0.9986, -0.002433, -0.007774, -1.0, -0.04773, 0.02096, -0.9986, -0.03266, 0.006738, -0.9994, -0.03266, 0.006738, -0.9994, -0.002578, -0.02242, -0.9997, -0.002433, -0.007774, -1.0, -0.007127, -0.02234, -0.9997, -0.002433, -0.007774, -1.0, -0.002578, -0.02242, -0.9997, -0.002578, -0.02242, -0.9997, -0.009893, -0.02231, -0.9997, -0.007127, -0.02234, -0.9997, -0.01838, -0.02267, -0.9996, -0.007127, -0.02234, -0.9997, -0.009893, -0.02231, -0.9997, 0.9981, -0.05938, -0.01657, 0.9996, -0.0277, 0.001026, 0.9985, -0.05419, -0.006618, 0.9997, -0.02343, 0.001813, 0.9985, -0.05419, -0.006618, 0.9996, -0.0277, 0.001026, 0.9997, -0.02343, 0.001813, 0.9996, -0.0277, 0.001026, 0.9999, -0.0009007, 0.01055, 0.9999, -0.0005951, 0.01224, 0.9999, -0.0009007, 0.01055, 0.9996, -0.0277, 0.001026, 0.9999, -0.0009007, 0.01055, 0.9999, -0.0005951, 0.01224, 0.9999, 0.0001769, 0.01076, 1.0, 0.002395, 0.005789, 0.9999, 0.0001769, 0.01076, 0.9999, -0.0005951, 0.01224])] * 3)])
arm_wood_debris5_qc_skeleton = bpy.data.armatures.new('wood_debris5.qc_skeleton')  # bones are not reproduced

# ---- objects
ob_wood_debris5_qc_skeleton = bpy.data.objects.new('wood_debris5.qc_skeleton', arm_wood_debris5_qc_skeleton)
ob_wood_debris5 = bpy.data.objects.new('wood_debris5', me_wood_debris5)

# ---- transforms, parenting, visibility, modifiers, constraints
ob_wood_debris5_qc_skeleton.location = (0.0, 0.0, 0.0)
ob_wood_debris5_qc_skeleton.show_in_front = True
ob_wood_debris5_qc_skeleton.lineart.crease_threshold = 0.0
ob_wood_debris5.parent = ob_wood_debris5_qc_skeleton
ob_wood_debris5.location = (0.0, 0.0, 0.0)
ob_wood_debris5.lineart.crease_threshold = 0.0
_vg = ob_wood_debris5.vertex_groups.new(name='static_prop')
_vg.add([0, 1, 2, 3, 4, 5, 6, 7, 8, 9, 10, 11, 12, 13, 14, 15, 16, 17, 18, 19, 20, 21, 22, 23, 24, 25, 26, 27, 28, 29, 30, 31, 32, 33, 34, 35, 36, 37, 38, 39, 40, 41, 42, 43, 44, 45, 46, 47, 48, 49, 50, 51, 52, 53, 54, 55, 56, 57, 58, 59, 60, 61, 62, 63, 64, 65, 66, 67, 68, 69, 70, 71, 72, 73, 74, 75, 76, 77, 78, 79, 80, 81, 82, 83, 84, 85, 86, 87, 88, 89, 90, 91, 92, 93, 94, 95, 96, 97, 98, 99, 100, 101, 102, 103, 104, 105, 106, 107, 108, 109, 110, 111, 112], 1.0, 'REPLACE')
_m = ob_wood_debris5.modifiers.new('Armature', 'ARMATURE')
_m.object = ob_wood_debris5_qc_skeleton

# ---- collection membership
scene.collection.objects.link(ob_wood_debris5_qc_skeleton)
scene.collection.objects.link(ob_wood_debris5)
col_wood_debris5.objects.link(ob_wood_debris5_qc_skeleton)
col_wood_debris5.objects.link(ob_wood_debris5)

# ---- scene / render settings (as saved in the file)
scene.frame_start = 1; scene.frame_end = 250; scene.frame_set(0)
scene.render.engine = 'BLENDER_EEVEE_NEXT'
scene.cycles.use_denoising = False
scene.cycles.samples = 128
scene.cycles.sampling_pattern = 'TABULATED_SOBOL'
scene.cycles.use_adaptive_sampling = False
scene.cycles.use_light_tree = False
scene.view_settings.view_transform = 'Filmic'
bpy.context.view_layer.update()

# ---- added for rendering (the .blend has no active camera and no usable light): camera, sun + grey world if the file has none
cam_auto = bpy.data.cameras.new('AutoCamera')
cam_auto.lens = 50.0
cam_auto.sensor_width = 36.0
cam_auto.clip_end = 3313.84
ob_auto_camera = bpy.data.objects.new('AutoCamera', cam_auto)
scene.collection.objects.link(ob_auto_camera)
ob_auto_camera.location = (188.824, -226.588, 151.059)
ob_auto_camera.rotation_euler = (1.09748, -7.21219e-08, 0.694738)
scene.camera = ob_auto_camera
light_auto_sun = bpy.data.lights.new('AutoSun', 'SUN')
light_auto_sun.energy = 3.0
light_auto_sun.angle = 0.0523599
ob_auto_sun = bpy.data.objects.new('AutoSun', light_auto_sun)
scene.collection.objects.link(ob_auto_sun)
ob_auto_sun.rotation_euler = (0.872665, 0.174533, 0.523599)
if scene.world is None:
    world_auto = bpy.data.worlds.new('AutoWorld')
    world_auto.color = (0.3, 0.3, 0.3)
    scene.world = world_auto
bpy.context.view_layer.update()
